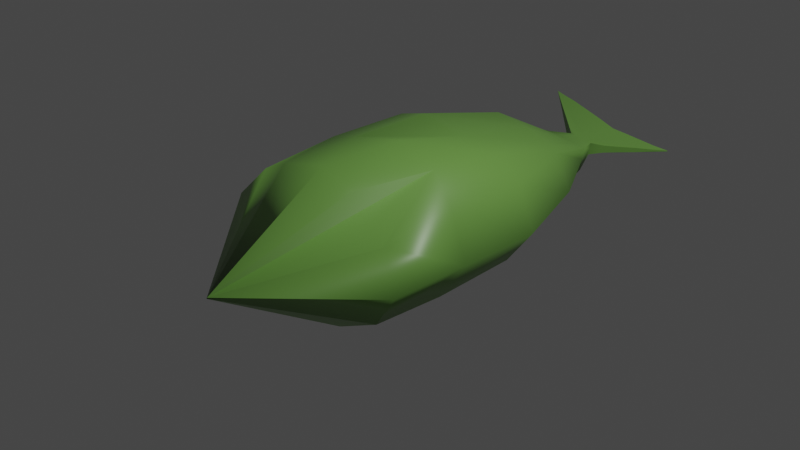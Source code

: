 # Source: fish.blend  (saved by Blender 2.82.7; exported with 4.5.12 LTS)
import bpy
from mathutils import Matrix  # noqa: F401  (used for matrix-valued properties, if any)

bpy.ops.wm.read_factory_settings(use_empty=True)
scene = bpy.context.scene
scene.name = 'Scene'

# ---- collections
col_collection = bpy.data.collections.new('Collection'); scene.collection.children.link(col_collection)
col_mesh = bpy.data.collections.new('Mesh'); scene.collection.children.link(col_mesh)
col_rig = bpy.data.collections.new('Rig'); scene.collection.children.link(col_rig)
col_collision = bpy.data.collections.new('Collision'); scene.collection.children.link(col_collision)
col_extras = bpy.data.collections.new('Extras'); scene.collection.children.link(col_extras)

# ---- materials (node trees are filled in below, after node groups)
mat_material = bpy.data.materials.new('Material')
mat_material.alpha_threshold = 0.0
mat_material.use_transparent_shadow = False
mat_material.line_color = (0.0, 0.0, 0.0, 1.0)

# ---- node groups
ng_auto_smooth = bpy.data.node_groups.new('Auto Smooth', 'GeometryNodeTree')
_s = ng_auto_smooth.interface.new_socket(name='Geometry', in_out='OUTPUT', socket_type='NodeSocketGeometry')
_s = ng_auto_smooth.interface.new_socket(name='Geometry', in_out='INPUT', socket_type='NodeSocketGeometry')
_s = ng_auto_smooth.interface.new_socket(name='Angle', in_out='INPUT', socket_type='NodeSocketFloat')
_s.subtype = 'ANGLE'
_s.min_value = 0.0
_s.max_value = 3.142
ng_auto_smooth.is_modifier = True
_N = ng_auto_smooth.nodes; _L = ng_auto_smooth.links
n0 = _N.new('NodeGroupOutput'); n0.name = 'Group Output'; n0.location = (480, -100)
n1 = _N.new('NodeGroupInput'); n1.name = 'Group Input'; n1.location = (-420, -300)
n2 = _N.new('NodeGroupInput'); n2.name = 'Group Input.001'; n2.location = (-60, -100)
n3 = _N.new('GeometryNodeSetShadeSmooth'); n3.name = 'Set Shade Smooth'; n3.location = (120, -100)
n3.domain = 'EDGE'
n4 = _N.new('GeometryNodeSetShadeSmooth'); n4.name = 'Set Shade Smooth.001'; n4.location = (300, -100)
n5 = _N.new('GeometryNodeInputMeshEdgeAngle'); n5.name = 'Edge Angle'; n5.location = (-420, -220)
n6 = _N.new('GeometryNodeInputEdgeSmooth'); n6.name = 'Is Edge Smooth'; n6.location = (-60, -160)
n7 = _N.new('GeometryNodeInputShadeSmooth'); n7.name = 'Is Face Smooth'; n7.location = (-240, -340)
n8 = _N.new('FunctionNodeBooleanMath'); n8.name = 'Boolean Math'; n8.location = (-60, -220)
n9 = _N.new('FunctionNodeCompare'); n9.name = 'Compare'; n9.location = (-240, -180)
n9.operation = 'LESS_EQUAL'
_L.new(n5.outputs[0], n9.inputs[0])
_L.new(n4.outputs[0], n0.inputs[0])
_L.new(n1.outputs[1], n9.inputs[1])
_L.new(n9.outputs[0], n8.inputs[0])
_L.new(n7.outputs[0], n8.inputs[1])
_L.new(n2.outputs[0], n3.inputs[0])
_L.new(n6.outputs[0], n3.inputs[1])
_L.new(n3.outputs[0], n4.inputs[0])
_L.new(n8.outputs[0], n3.inputs[2])
n0.is_active_output = True

# ---- material node trees
mat_material.use_nodes = True; mat_material.node_tree.nodes.clear()
_N = mat_material.node_tree.nodes; _L = mat_material.node_tree.links
n0 = _N.new('ShaderNodeOutputMaterial'); n0.name = 'Material Output'; n0.location = (300, 300)
n1 = _N.new('ShaderNodeBsdfPrincipled'); n1.name = 'Principled BSDF'; n1.location = (10, 300)
n1.distribution = 'GGX'
n1.subsurface_method = 'BURLEY'
n1.inputs[0].default_value = (0.1625, 0.3588, 0.0706, 1.0)
n1.inputs[2].default_value = 0.4
n1.inputs[3].default_value = 1.45
n1.inputs[27].default_value = (0.0, 0.0, 0.0, 1.0)
n1.inputs[28].default_value = 1.0
_L.new(n1.outputs[0], n0.inputs[0])
n0.is_active_output = True

# ---- world
world_world = bpy.data.worlds.new('World'); scene.world = world_world
world_world.use_nodes = True; world_world.node_tree.nodes.clear()
_N = world_world.node_tree.nodes; _L = world_world.node_tree.links
n0 = _N.new('ShaderNodeOutputWorld'); n0.name = 'World Output'; n0.location = (300, 300)
n1 = _N.new('ShaderNodeBackground'); n1.name = 'Background'; n1.location = (10, 300)
n1.inputs[0].default_value = (0.05088, 0.05088, 0.05088, 1.0)
_L.new(n1.outputs[0], n0.inputs[0])
n0.is_active_output = True
world_world.color = (0.05088, 0.05088, 0.05088)
world_world.use_sun_shadow = False
world_world.sun_shadow_jitter_overblur = 0.0

# ---- cameras
cam_camera = bpy.data.cameras.new('Camera')
cam_camera.clip_end = 100.0
cam_camera.ortho_scale = 7.314

# ---- lights
light_light = bpy.data.lights.new('Light', 'POINT')
light_light.transmission_factor = 0.0
light_light.energy = 1000.0
light_light.shadow_soft_size = 0.1
light_light.shadow_maximum_resolution = 0.006
light_light.use_absolute_resolution = True

# ---- meshes
me_cube = bpy.data.meshes.new('Cube')
me_cube.from_pydata([(1.0, -0.0607, 1.0), (1.0, -0.0607, -0.7313), (0.8395, -0.9641, 0.9694), (0.8395, -0.9641, -0.7738), (0.0, -2.339, 0.0), (0.8765, 0.9104, -0.7397), (1.0, 0.9104, 1.0), (0.6613, 1.915, -0.3927), (0.6613, 1.915, 0.6613), (0.2611, 2.632, -0.2611), (0.2611, 2.632, 0.2611), (0.1456, 2.91, -0.1456), (0.1456, 2.91, 0.1456), (0.01103, 3.667, -0.7183), (0.003478, 3.834, 1.109), (0.1456, 3.451, -0.05667), (0.0, -0.0607, -1.0), (0.0, -1.0, 1.312), (0.0, -1.0, -1.0), (0.0, -0.0607, 1.312), (0.0, -2.339, 0.0), (0.0, 0.9104, -1.0), (0.0, 0.9104, 1.312), (0.0, 1.915, -0.6613), (0.0, 1.915, 0.9729), (0.0, 2.632, -0.2611), (0.0, 2.632, 0.3413), (0.0, 2.91, -0.1456), (0.0, 2.91, 0.1456), (0.0, 3.667, -0.7183), (0.0, 3.834, 1.109), (0.0, 3.451, -0.05667), (1.268, -0.0607, 0.668), (1.702, -0.0607, 0.06718), (1.53, -0.0607, -0.4432), (1.268, 0.9104, 0.668), (1.249, 0.9104, 0.06718), (1.269, 0.9104, -0.4147), (0.9291, 1.915, 0.4759), (0.9103, 1.915, 0.04443), (0.7873, 1.915, -0.2777), (0.2611, 2.632, 0.1481), (0.2611, 2.632, 0.01754), (0.2611, 2.632, -0.113), (0.1456, 2.91, 0.08258), (0.1456, 2.91, 0.009781), (0.1456, 2.91, -0.06301), (1.268, -1.0, 0.6402), (0.01513, -2.331, 0.001245), (0.007552, -2.331, 0.00344), (1.702, -1.0, 0.08776), (1.473, -0.9603, -0.2765), (0.1187, 3.104, 0.348), (0.08611, 3.289, 0.5406), (0.04944, 3.474, 0.7333), (0.01974, 3.658, 0.9259), (0.0, 3.104, 0.348), (0.0, 3.289, 0.5406), (0.0, 3.474, 0.7333), (0.0, 3.658, 0.9259), (0.03065, 3.782, 0.951), (0.07397, 3.718, 0.7567), (0.0952, 3.654, 0.5625), (0.1164, 3.59, 0.3682), (0.1345, 3.527, 0.174), (0.0, 3.782, 0.951), (0.0, 3.718, 0.7567), (0.0, 3.654, 0.5625), (0.0, 3.59, 0.3682), (0.0, 3.527, 0.174), (0.1104, 3.505, -0.2221), (0.07159, 3.559, -0.3875), (0.03004, 3.613, -0.5529), (0.0, 3.505, -0.2221), (0.0, 3.559, -0.3875), (0.0, 3.613, -0.5529), (0.0299, 3.5, -0.592), (0.05584, 3.349, -0.4774), (0.06989, 3.197, -0.3629), (0.08999, 3.046, -0.2483), (0.0, 3.046, -0.2483), (0.0, 3.197, -0.3629), (0.0, 3.349, -0.4774), (0.0, 3.5, -0.592), (1.702, -1.0, 0.08776)], [(50, 84)], [(16, 1, 3, 18), (1, 34, 51, 48, 3), (19, 0, 6, 22), (34, 1, 5, 37), (22, 6, 8, 24), (37, 5, 7, 40), (26, 10, 12, 28), (24, 8, 10, 26), (40, 7, 9, 43), (43, 9, 11, 46), (65, 30, 14, 60), (59, 55, 14, 30), (12, 44, 45, 46, 11, 79, 78, 77, 76, 13, 72, 71, 70, 15, 64, 63, 62, 61, 60, 14, 55, 54, 53, 52), (73, 31, 15, 70), (76, 83, 29, 13), (9, 25, 27, 11), (7, 23, 25, 9), (5, 21, 23, 7), (3, 48, 4, 20, 18), (0, 19, 17, 2), (4, 2, 17, 20), (1, 16, 21, 5), (2, 49, 4, 48, 3), (10, 41, 44, 12), (41, 42, 45, 44), (42, 43, 46, 45), (8, 38, 41, 10), (38, 39, 42, 41), (39, 40, 43, 42), (6, 35, 38, 8), (35, 36, 39, 38), (36, 37, 40, 39), (0, 32, 35, 6), (32, 33, 36, 35), (33, 34, 37, 36), (4, 47, 32, 0, 2), (4, 49, 2), (48, 50, 33, 32, 47, 4), (48, 51, 34, 33, 50), (28, 12, 52, 56), (56, 52, 53, 57), (57, 53, 54, 58), (58, 54, 55, 59), (31, 69, 64, 15), (69, 68, 63, 64), (68, 67, 62, 63), (67, 66, 61, 62), (66, 65, 60, 61), (29, 75, 72, 13), (75, 74, 71, 72), (74, 73, 70, 71), (11, 27, 80, 79), (79, 80, 81, 78), (78, 81, 82, 77), (77, 82, 83, 76)])
me_cube.polygons.foreach_set('use_smooth', [True] * 55)
_uv = me_cube.uv_layers.new(name='UVMap')
_uv.uv.foreach_set('vector', [0.25, 0.5, 0.375, 0.5, 0.375, 0.75, 0.25, 0.75, 0.375, 0.5, 0.4459, 0.5, 0.4726, 0.625, 0.4993, 0.75, 0.375, 0.75, 0.75, 0.5, 0.625, 0.5, 0.625, 0.5, 0.75, 0.5, 0.4459, 0.5, 0.375, 0.5, 0.375, 0.5, 0.4459, 0.5, 0.75, 0.5, 0.625, 0.5, 0.625, 0.5, 0.75, 0.5, 0.4459, 0.5, 0.375, 0.5, 0.375, 0.5, 0.4459, 0.5, 0.75, 0.5, 0.625, 0.5, 0.625, 0.5, 0.75, 0.5, 0.75, 0.5, 0.625, 0.5, 0.625, 0.5, 0.75, 0.5, 0.4459, 0.5, 0.375, 0.5, 0.375, 0.5, 0.4459, 0.5, 0.4459, 0.5, 0.375, 0.5, 0.375, 0.5, 0.4459, 0.5, 0.6081, 0.375, 0.625, 0.375, 0.625, 0.5, 0.6081, 0.5, 0.75, 0.5, 0.625, 0.5, 0.625, 0.5, 0.75, 0.5, 0.625, 0.5, 0.5709, 0.5, 0.5084, 0.5, 0.4459, 0.5, 0.375, 0.5, 0.375, 0.5, 0.375, 0.5, 0.375, 0.5, 0.375, 0.5, 0.375, 0.5, 0.4063, 0.5, 0.4375, 0.5, 0.4688, 0.5, 0.5, 0.5, 0.5247, 0.5, 0.5456, 0.5, 0.5664, 0.5, 0.5872, 0.5, 0.6081, 0.5, 0.625, 0.5, 0.625, 0.5, 0.625, 0.5, 0.625, 0.5, 0.625, 0.5, 0.4688, 0.375, 0.5, 0.375, 0.5, 0.5, 0.4688, 0.5, 0.375, 0.5, 0.25, 0.5, 0.25, 0.5, 0.375, 0.5, 0.375, 0.5, 0.25, 0.5, 0.25, 0.5, 0.375, 0.5, 0.375, 0.5, 0.25, 0.5, 0.25, 0.5, 0.375, 0.5, 0.375, 0.5, 0.25, 0.5, 0.25, 0.5, 0.375, 0.5, 0.375, 0.75, 0.4993, 0.75, 0.5, 0.75, 0.5, 0.875, 0.375, 0.875, 0.625, 0.5, 0.75, 0.5, 0.75, 0.75, 0.625, 0.75, 0.5, 0.75, 0.625, 0.75, 0.625, 0.875, 0.5, 0.875, 0.375, 0.5, 0.25, 0.5, 0.25, 0.5, 0.375, 0.5, 0.0, 0.0, 0.0, 0.0, 0.0, 0.0, 0.0, 0.0, 0.0, 0.0, 0.625, 0.5, 0.5709, 0.5, 0.5709, 0.5, 0.625, 0.5, 0.5709, 0.5, 0.5084, 0.5, 0.5084, 0.5, 0.5709, 0.5, 0.5084, 0.5, 0.4459, 0.5, 0.4459, 0.5, 0.5084, 0.5, 0.625, 0.5, 0.5709, 0.5, 0.5709, 0.5, 0.625, 0.5, 0.5709, 0.5, 0.5084, 0.5, 0.5084, 0.5, 0.5709, 0.5, 0.5084, 0.5, 0.4459, 0.5, 0.4459, 0.5, 0.5084, 0.5, 0.625, 0.5, 0.5709, 0.5, 0.5709, 0.5, 0.625, 0.5, 0.5709, 0.5, 0.5084, 0.5, 0.5084, 0.5, 0.5709, 0.5, 0.5084, 0.5, 0.4459, 0.5, 0.4459, 0.5, 0.5084, 0.5, 0.625, 0.5, 0.5709, 0.5, 0.5709, 0.5, 0.625, 0.5, 0.5709, 0.5, 0.5084, 0.5, 0.5084, 0.5, 0.5709, 0.5, 0.5084, 0.5, 0.4459, 0.5, 0.4459, 0.5, 0.5084, 0.5, 0.5, 0.75, 0.5674, 0.686, 0.5709, 0.5, 0.625, 0.5, 0.625, 0.75, 0.0, 0.0, 0.0, 0.0, 0.0, 0.0, 0.4993, 0.75, 0.511, 0.6567, 0.5084, 0.5, 0.5709, 0.5, 0.5674, 0.686, 0.5, 0.75, 0.4993, 0.75, 0.4726, 0.625, 0.4459, 0.5, 0.5084, 0.5, 0.511, 0.6567, 0.75, 0.5, 0.625, 0.5, 0.625, 0.5, 0.75, 0.5, 0.75, 0.5, 0.625, 0.5, 0.625, 0.5, 0.75, 0.5, 0.75, 0.5, 0.625, 0.5, 0.625, 0.5, 0.75, 0.5, 0.75, 0.5, 0.625, 0.5, 0.625, 0.5, 0.75, 0.5, 0.5, 0.375, 0.5247, 0.375, 0.5247, 0.5, 0.5, 0.5, 0.5247, 0.375, 0.5456, 0.375, 0.5456, 0.5, 0.5247, 0.5, 0.5456, 0.375, 0.5664, 0.375, 0.5664, 0.5, 0.5456, 0.5, 0.5664, 0.375, 0.5872, 0.375, 0.5872, 0.5, 0.5664, 0.5, 0.5872, 0.375, 0.6081, 0.375, 0.6081, 0.5, 0.5872, 0.5, 0.375, 0.375, 0.4062, 0.375, 0.4063, 0.5, 0.375, 0.5, 0.4062, 0.375, 0.4375, 0.375, 0.4375, 0.5, 0.4063, 0.5, 0.4375, 0.375, 0.4688, 0.375, 0.4688, 0.5, 0.4375, 0.5, 0.375, 0.5, 0.25, 0.5, 0.25, 0.5, 0.375, 0.5, 0.375, 0.5, 0.25, 0.5, 0.25, 0.5, 0.375, 0.5, 0.375, 0.5, 0.25, 0.5, 0.25, 0.5, 0.375, 0.5, 0.375, 0.5, 0.25, 0.5, 0.25, 0.5, 0.375, 0.5])
_ca = me_cube.color_attributes.new('Col', 'BYTE_COLOR', 'CORNER')
_ca.data.foreach_set('color', [1.0, 1.0, 1.0, 1.0, 1.0, 1.0, 1.0, 1.0, 1.0, 1.0, 1.0, 1.0, 1.0, 1.0, 1.0, 1.0, 1.0, 1.0, 1.0, 1.0, 1.0, 1.0, 1.0, 1.0, 1.0, 1.0, 1.0, 1.0, 1.0, 1.0, 1.0, 1.0, 1.0, 1.0, 1.0, 1.0, 1.0, 1.0, 1.0, 1.0, 1.0, 1.0, 1.0, 1.0, 1.0, 1.0, 1.0, 1.0, 1.0, 1.0, 1.0, 1.0, 1.0, 1.0, 1.0, 1.0, 1.0, 1.0, 1.0, 1.0, 1.0, 1.0, 1.0, 1.0, 1.0, 1.0, 1.0, 1.0, 1.0, 1.0, 1.0, 1.0, 1.0, 1.0, 1.0, 1.0, 1.0, 1.0, 1.0, 1.0, 1.0, 1.0, 1.0, 1.0, 1.0, 1.0, 1.0, 1.0, 1.0, 1.0, 1.0, 1.0, 1.0, 1.0, 1.0, 1.0, 1.0, 1.0, 1.0, 1.0, 1.0, 1.0, 1.0, 1.0, 1.0, 1.0, 1.0, 1.0, 1.0, 1.0, 1.0, 1.0, 1.0, 1.0, 1.0, 1.0, 1.0, 1.0, 1.0, 1.0, 1.0, 1.0, 1.0, 1.0, 1.0, 1.0, 1.0, 1.0, 1.0, 1.0, 1.0, 1.0, 1.0, 1.0, 1.0, 1.0, 1.0, 1.0, 1.0, 1.0, 1.0, 1.0, 1.0, 1.0, 1.0, 1.0, 1.0, 1.0, 1.0, 1.0, 1.0, 1.0, 1.0, 1.0, 1.0, 1.0, 1.0, 1.0, 1.0, 1.0, 1.0, 1.0, 1.0, 1.0, 1.0, 1.0, 1.0, 1.0, 1.0, 1.0, 1.0, 1.0, 1.0, 1.0, 1.0, 1.0, 1.0, 1.0, 1.0, 1.0, 1.0, 1.0, 1.0, 1.0, 1.0, 1.0, 1.0, 1.0, 1.0, 1.0, 1.0, 1.0, 1.0, 1.0, 1.0, 1.0, 1.0, 1.0, 1.0, 1.0, 1.0, 1.0, 1.0, 1.0, 1.0, 1.0, 1.0, 1.0, 1.0, 1.0, 1.0, 1.0, 1.0, 1.0, 1.0, 1.0, 1.0, 1.0, 1.0, 1.0, 1.0, 1.0, 1.0, 1.0, 1.0, 1.0, 1.0, 1.0, 1.0, 1.0, 1.0, 1.0, 1.0, 1.0, 1.0, 1.0, 1.0, 1.0, 1.0, 1.0, 1.0, 1.0, 1.0, 1.0, 1.0, 1.0, 1.0, 1.0, 1.0, 1.0, 1.0, 1.0, 1.0, 1.0, 1.0, 1.0, 1.0, 1.0, 1.0, 1.0, 1.0, 1.0, 1.0, 1.0, 1.0, 1.0, 1.0, 1.0, 1.0, 1.0, 1.0, 1.0, 1.0, 1.0, 1.0, 1.0, 1.0, 1.0, 1.0, 1.0, 1.0, 1.0, 1.0, 1.0, 1.0, 1.0, 1.0, 1.0, 1.0, 1.0, 1.0, 1.0, 1.0, 1.0, 1.0, 1.0, 1.0, 1.0, 1.0, 1.0, 1.0, 1.0, 1.0, 1.0, 1.0, 1.0, 1.0, 1.0, 1.0, 1.0, 1.0, 1.0, 1.0, 1.0, 1.0, 1.0, 1.0, 1.0, 1.0, 1.0, 1.0, 1.0, 1.0, 1.0, 1.0, 1.0, 1.0, 1.0, 1.0, 1.0, 1.0, 1.0, 1.0, 1.0, 1.0, 1.0, 1.0, 1.0, 1.0, 1.0, 1.0, 1.0, 1.0, 1.0, 1.0, 1.0, 1.0, 1.0, 1.0, 1.0, 1.0, 1.0, 1.0, 1.0, 1.0, 1.0, 1.0, 1.0, 1.0, 1.0, 1.0, 1.0, 1.0, 1.0, 1.0, 1.0, 1.0, 1.0, 1.0, 1.0, 1.0, 1.0, 1.0, 1.0, 1.0, 1.0, 1.0, 1.0, 1.0, 1.0, 1.0, 1.0, 1.0, 1.0, 1.0, 1.0, 1.0, 1.0, 1.0, 1.0, 1.0, 1.0, 1.0, 1.0, 1.0, 1.0, 1.0, 1.0, 1.0, 1.0, 1.0, 1.0, 1.0, 1.0, 1.0, 1.0, 1.0, 1.0, 1.0, 1.0, 1.0, 1.0, 1.0, 1.0, 1.0, 1.0, 1.0, 1.0, 1.0, 1.0, 1.0, 1.0, 1.0, 1.0, 1.0, 1.0, 1.0, 1.0, 1.0, 1.0, 1.0, 1.0, 1.0, 1.0, 1.0, 1.0, 1.0, 1.0, 1.0, 1.0, 1.0, 1.0, 1.0, 1.0, 1.0, 1.0, 1.0, 1.0, 1.0, 1.0, 1.0, 1.0, 1.0, 1.0, 1.0, 1.0, 1.0, 1.0, 1.0, 1.0, 1.0, 1.0, 1.0, 1.0, 1.0, 1.0, 1.0, 1.0, 1.0, 1.0, 1.0, 1.0, 1.0, 1.0, 1.0, 1.0, 1.0, 1.0, 1.0, 1.0, 1.0, 1.0, 1.0, 1.0, 1.0, 1.0, 1.0, 1.0, 1.0, 1.0, 1.0, 1.0, 1.0, 1.0, 1.0, 1.0, 1.0, 1.0, 1.0, 1.0, 1.0, 1.0, 1.0, 1.0, 1.0, 1.0, 1.0, 1.0, 1.0, 1.0, 1.0, 1.0, 1.0, 1.0, 1.0, 1.0, 1.0, 1.0, 1.0, 1.0, 1.0, 1.0, 1.0, 1.0, 1.0, 1.0, 1.0, 1.0, 1.0, 1.0, 1.0, 1.0, 1.0, 1.0, 1.0, 1.0, 1.0, 1.0, 1.0, 1.0, 1.0, 1.0, 1.0, 1.0, 1.0, 1.0, 1.0, 1.0, 1.0, 1.0, 1.0, 1.0, 1.0, 1.0, 1.0, 1.0, 1.0, 1.0, 1.0, 1.0, 1.0, 1.0, 1.0, 1.0, 1.0, 1.0, 1.0, 1.0, 1.0, 1.0, 1.0, 1.0, 1.0, 1.0, 1.0, 1.0, 1.0, 1.0, 1.0, 1.0, 1.0, 1.0, 1.0, 1.0, 1.0, 1.0, 1.0, 1.0, 1.0, 1.0, 1.0, 1.0, 1.0, 1.0, 1.0, 1.0, 1.0, 1.0, 1.0, 1.0, 1.0, 1.0, 1.0, 1.0, 1.0, 1.0, 1.0, 1.0, 1.0, 1.0, 1.0, 1.0, 1.0, 1.0, 1.0, 1.0, 1.0, 1.0, 1.0, 1.0, 1.0, 1.0, 1.0, 1.0, 1.0, 1.0, 1.0, 1.0, 1.0, 1.0, 1.0, 1.0, 1.0, 1.0, 1.0, 1.0, 1.0, 1.0, 1.0, 1.0, 1.0, 1.0, 1.0, 1.0, 1.0, 1.0, 1.0, 1.0, 1.0, 1.0, 1.0, 1.0, 1.0, 1.0, 1.0, 1.0, 1.0, 1.0, 1.0, 1.0, 1.0, 1.0, 1.0, 1.0, 1.0, 1.0, 1.0, 1.0, 1.0, 1.0, 1.0, 1.0, 1.0, 1.0, 1.0, 1.0, 1.0, 1.0, 1.0, 1.0, 1.0, 1.0, 1.0, 1.0, 1.0, 1.0, 1.0, 1.0, 1.0, 1.0, 1.0, 1.0, 1.0, 1.0, 1.0, 1.0, 1.0, 1.0, 1.0, 1.0, 1.0, 1.0, 1.0, 1.0, 1.0, 1.0, 1.0, 1.0, 1.0, 1.0, 1.0, 1.0, 1.0, 1.0, 1.0, 1.0, 1.0, 1.0, 1.0, 1.0, 1.0, 1.0, 1.0, 1.0, 1.0, 1.0, 1.0, 1.0, 1.0, 1.0, 1.0, 1.0, 1.0, 1.0, 1.0, 1.0, 1.0, 1.0, 1.0, 1.0, 1.0, 1.0, 1.0, 1.0, 1.0, 1.0, 1.0, 1.0, 1.0, 1.0, 1.0, 1.0, 1.0, 1.0, 1.0, 1.0, 1.0, 1.0, 1.0, 1.0, 1.0, 1.0, 1.0, 1.0, 1.0, 1.0, 1.0, 1.0, 1.0, 1.0, 1.0, 1.0, 1.0, 1.0, 1.0, 1.0, 1.0, 1.0, 1.0, 1.0, 1.0, 1.0, 1.0, 1.0, 1.0, 1.0, 1.0, 1.0, 1.0, 1.0, 1.0, 1.0, 1.0, 1.0, 1.0, 1.0, 1.0, 1.0, 1.0, 1.0, 1.0, 1.0, 1.0, 1.0, 1.0, 1.0, 1.0, 1.0, 1.0, 1.0, 1.0, 1.0, 1.0, 1.0, 1.0, 1.0, 1.0, 1.0, 1.0, 1.0, 1.0, 1.0, 1.0, 1.0, 1.0, 1.0, 1.0, 1.0, 1.0, 1.0, 1.0, 1.0, 1.0, 1.0, 1.0, 1.0, 1.0, 1.0, 1.0, 1.0, 1.0, 1.0, 1.0, 1.0, 1.0, 1.0, 1.0, 1.0, 1.0, 1.0, 1.0, 1.0, 1.0, 1.0, 1.0, 1.0, 1.0, 1.0, 1.0, 1.0, 1.0, 1.0, 1.0, 1.0, 1.0, 1.0, 1.0, 1.0, 1.0, 1.0, 1.0, 1.0, 1.0, 1.0, 1.0, 1.0, 1.0, 1.0, 1.0, 1.0, 1.0, 1.0, 1.0, 1.0, 1.0, 1.0, 1.0, 1.0, 1.0, 1.0, 1.0, 1.0, 1.0, 1.0, 1.0, 1.0, 1.0, 1.0, 1.0, 1.0, 1.0, 1.0, 1.0, 1.0, 1.0, 1.0, 1.0, 1.0, 1.0, 1.0, 1.0, 1.0, 1.0, 1.0, 1.0, 1.0, 1.0, 1.0, 1.0, 1.0, 1.0, 1.0, 1.0, 1.0, 1.0, 1.0, 1.0, 1.0, 1.0, 1.0, 1.0, 1.0, 1.0, 1.0, 1.0, 1.0, 1.0, 1.0, 1.0, 1.0, 1.0, 1.0, 1.0, 1.0, 1.0, 1.0, 1.0, 1.0, 1.0, 1.0, 1.0, 1.0, 1.0, 1.0, 1.0, 1.0, 1.0, 1.0, 1.0, 1.0, 1.0, 1.0, 1.0, 1.0, 1.0, 1.0, 1.0, 1.0, 1.0, 1.0, 1.0, 1.0, 1.0, 1.0, 1.0, 1.0, 1.0, 1.0, 1.0, 1.0, 1.0, 1.0, 1.0, 1.0])
me_cube.materials.append(mat_material)
me_cube.use_remesh_preserve_volume = False
me_cube.use_remesh_preserve_attributes = False
me_cube.use_mirror_vertex_groups = False
me_cube.update()
arm_armature = bpy.data.armatures.new('Armature')  # bones are not reproduced

# ---- objects
ob_cube = bpy.data.objects.new('Cube', me_cube)
ob_light = bpy.data.objects.new('Light', light_light)
ob_camera = bpy.data.objects.new('Camera', cam_camera)
ob_armature = bpy.data.objects.new('Armature', arm_armature)

# ---- transforms, parenting, visibility, modifiers, constraints
ob_cube.parent = ob_armature
ob_cube.matrix_parent_inverse = Matrix(((0.793, -0.0, 0.6092, -0.0), (-0.609, -0.02931, 0.7926, 0.0), (0.01786, -0.9996, -0.02324, 0.0), (-0.0, 0.0, -0.0, 1.0)))
ob_cube.location = (0.0, 0.0, 0.0)
ob_cube.rotation_euler = (-8.89e-10, -0.7085, 1.017e-10)
ob_cube.scale = (0.5188, 1.0, 1.0)
ob_cube.lock_rotations_4d = False
ob_cube.empty_display_type = 'ARROWS'
ob_cube.lineart.crease_threshold = 0.0
_vg = ob_cube.vertex_groups.new(name='root')
for _i, _w in zip([7, 8, 9, 10, 11, 12, 13, 14, 15, 23, 24, 25, 26, 27, 28, 29, 30, 31, 38, 39, 40, 41, 42, 43, 44, 45, 46, 52, 53, 54, 55, 56, 57, 58, 59, 60, 61, 62, 63, 64, 65, 66, 67, 68, 69, 70, 71, 72, 73, 74, 75, 76, 77, 78, 79, 80, 81, 82, 83], [0.04205, 0.03897, 0.5419, 0.4473, 0.9795, 0.9557, 0.9992, 0.9889, 0.9964, 0.06432, 0.04911, 0.7736, 0.3513, 0.9814, 0.9473, 0.9992, 0.9889, 0.9984, 0.04935, 0.05618, 0.0501, 0.7591, 0.935, 0.8922, 0.9842, 0.9988, 0.9929, 0.9899, 0.9916, 0.99, 0.9885, 0.9885, 0.9916, 0.9901, 0.9885, 0.9887, 0.9901, 0.9916, 0.9931, 0.9946, 0.9887, 0.9901, 0.9916, 0.9932, 0.9952, 0.9973, 0.9982, 0.9991, 0.9976, 0.9982, 0.9991, 0.999, 0.9989, 0.9971, 0.9952, 0.9946, 0.9971, 0.9989, 0.999]): _vg.add([_i], _w, 'REPLACE')
_vg = ob_cube.vertex_groups.new(name='bone1')
for _i, _w in zip([0, 5, 6, 7, 8, 9, 10, 12, 16, 19, 21, 22, 23, 24, 25, 26, 28, 35, 36, 37, 38, 39, 40, 41, 42, 43], [0.01258, 0.09676, 0.1285, 0.8736, 0.7396, 0.4529, 0.5285, 0.03406, 0.00885, 0.03892, 0.1364, 0.149, 0.7983, 0.5226, 0.2204, 0.595, 0.0485, 0.1206, 0.08714, 0.09412, 0.7896, 0.8641, 0.8829, 0.2305, 0.06299, 0.1057]): _vg.add([_i], _w, 'REPLACE')
_vg = ob_cube.vertex_groups.new(name='bone2')
for _i, _w in zip([0, 1, 2, 3, 5, 6, 7, 8, 16, 17, 18, 19, 21, 22, 23, 24, 26, 32, 33, 34, 35, 36, 37, 38, 39, 40, 47, 50, 51], [0.1603, 0.1178, 0.0369, 0.01071, 0.749, 0.6692, 0.06758, 0.1802, 0.1561, 0.06597, 0.03577, 0.195, 0.6515, 0.59, 0.1093, 0.3614, 0.04055, 0.1437, 0.1183, 0.09579, 0.709, 0.8029, 0.789, 0.1345, 0.0691, 0.05712, 0.05299, 0.05434, 0.04721]): _vg.add([_i], _w, 'REPLACE')
_vg = ob_cube.vertex_groups.new(name='bone3')
for _i, _w in zip([0, 1, 2, 3, 5, 6, 8, 16, 17, 18, 19, 21, 22, 24, 32, 33, 34, 35, 36, 37, 47, 50, 51], [0.6237, 0.6914, 0.1822, 0.1775, 0.1152, 0.1471, 0.003888, 0.6149, 0.2213, 0.2022, 0.5274, 0.1542, 0.1793, 0.04753, 0.676, 0.7163, 0.65, 0.1278, 0.08379, 0.08514, 0.2575, 0.3174, 0.3143]): _vg.add([_i], _w, 'REPLACE')
_vg = ob_cube.vertex_groups.new(name='bone4')
for _i, _w in zip([0, 1, 2, 3, 5, 6, 16, 17, 18, 19, 21, 22, 32, 33, 34, 35, 37, 47, 50, 51, 84], [0.1345, 0.1818, 0.5417, 0.6819, 0.01935, 0.0198, 0.1898, 0.5448, 0.6745, 0.1752, 0.04439, 0.05208, 0.1139, 0.1382, 0.309, 0.003765, 0.008672, 0.4278, 0.3803, 0.4023, 1.0]): _vg.add([_i], _w, 'REPLACE')
_vg = ob_cube.vertex_groups.new(name='bone5')
for _i, _w in zip([0, 2, 3, 4, 17, 18, 19, 20, 32, 47, 48, 49, 50, 51], [0.04565, 0.2239, 0.1053, 0.9978, 0.1529, 0.07251, 0.05413, 1.0, 0.02985, 0.2519, 0.9908, 0.9944, 0.2393, 0.2276]): _vg.add([_i], _w, 'REPLACE')
_vg = ob_cube.vertex_groups.new(name='bone2.001')
for _i, _w in zip([0, 5, 6, 7, 8, 9, 10, 12, 16, 19, 21, 22, 23, 24, 25, 26, 28, 35, 36, 37, 38, 39, 40, 41, 42, 43], [0.01245, 0.09487, 0.1283, 0.8559, 0.7388, 0.05451, 0.5268, 0.03915, 0.007627, 0.03877, 0.1335, 0.1488, 0.7803, 0.5221, 0.03983, 0.5939, 0.05299, 0.1203, 0.08651, 0.09251, 0.7882, 0.8596, 0.8666, 0.2272, 0.05143, 0.009707]): _vg.add([_i], _w, 'REPLACE')
_vg = ob_cube.vertex_groups.new(name='bone2.002')
for _i, _w in zip([7, 8, 9, 10, 11, 12, 13, 14, 15, 23, 24, 25, 26, 27, 28, 29, 30, 31, 38, 39, 40, 41, 42, 43, 44, 45, 46, 52, 53, 54, 55, 56, 57, 58, 59, 60, 61, 62, 63, 64, 65, 66, 67, 68, 69, 70, 71, 72, 73, 74, 75, 76, 77, 78, 79, 80, 81, 82, 83], [0.06378, 0.04061, 0.9402, 0.449, 0.9965, 0.9529, 1.002, 0.9894, 0.9995, 0.08233, 0.05013, 0.9492, 0.3524, 0.9961, 0.9433, 1.002, 0.9894, 0.9999, 0.05107, 0.06071, 0.06638, 0.7623, 0.9466, 0.968, 0.9827, 0.9988, 0.9981, 0.9896, 0.9917, 0.9904, 0.989, 0.988, 0.9917, 0.9904, 0.989, 0.9892, 0.9911, 0.9929, 0.995, 0.997, 0.9892, 0.9911, 0.9929, 0.9951, 0.9972, 1.0, 1.001, 1.002, 1.0, 1.001, 1.002, 1.002, 1.002, 1.001, 0.9996, 0.9994, 1.001, 1.002, 1.002]): _vg.add([_i], _w, 'REPLACE')
_m = ob_cube.modifiers.new('Mirror', 'MIRROR')
_m.use_clip = True
_m = ob_cube.modifiers.new('Armature', 'ARMATURE')
_m.object = ob_armature
_m = ob_cube.modifiers.new('Auto Smooth', 'NODES')
_m.node_group = ng_auto_smooth
_gi = [s.identifier for s in ng_auto_smooth.interface.items_tree if s.item_type == 'SOCKET' and s.in_out == 'INPUT']
_m[_gi[1]] = 1.396  # Angle
ob_light.location = (4.076, 1.005, 5.904)
ob_light.rotation_euler = (0.6503, 0.05522, 1.866)
ob_light.lock_rotations_4d = False
ob_light.empty_display_type = 'ARROWS'
ob_light.color = (0.0, 0.0, 0.0, 0.0)
ob_light.lineart.crease_threshold = 0.0
ob_camera.location = (7.359, -6.926, 4.958)
ob_camera.rotation_euler = (1.109, 0.0, 0.8149)
ob_camera.lock_rotations_4d = False
ob_camera.empty_display_type = 'ARROWS'
ob_camera.color = (0.0, 0.0, 0.0, 0.0)
ob_camera.display_type = 'WIRE'
ob_camera.lineart.crease_threshold = 0.0
ob_armature.location = (0.0, 0.0, 0.0)
ob_armature.rotation_euler = (1.6, -1.388, 0.0)
ob_armature.lineart.crease_threshold = 0.0

# ---- collection membership
col_collection.objects.link(ob_cube)
col_collection.objects.link(ob_light)
col_collection.objects.link(ob_camera)
col_collection.objects.link(ob_armature)

# ---- scene / render settings (as saved in the file)
scene.camera = ob_camera
scene.frame_start = 1; scene.frame_end = 35; scene.frame_set(7)
scene.render.engine = 'BLENDER_EEVEE_NEXT'
scene.render.fps = 30
scene.render.use_border = True
scene.cycles.use_denoising = False
scene.cycles.samples = 128
scene.cycles.sampling_pattern = 'TABULATED_SOBOL'
scene.cycles.use_adaptive_sampling = False
scene.cycles.use_light_tree = False
scene.view_settings.view_transform = 'Filmic'
bpy.context.view_layer.update()

